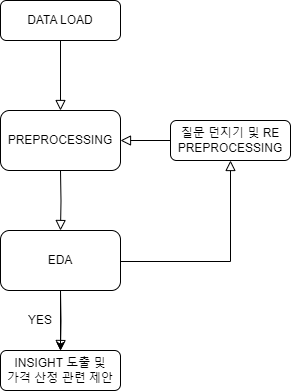

The diagram above was exported from draw.io. Its source (the exported page's mxGraphModel, read from the mxfile embedded in the PNG):
<mxGraphModel dx="472" dy="748" grid="1" gridSize="10" guides="1" tooltips="1" connect="1" arrows="1" fold="1" page="1" pageScale="1" pageWidth="827" pageHeight="1169" math="0" shadow="0">
  <root>
    <mxCell id="WIyWlLk6GJQsqaUBKTNV-0" />
    <mxCell id="WIyWlLk6GJQsqaUBKTNV-1" parent="WIyWlLk6GJQsqaUBKTNV-0" />
    <mxCell id="WIyWlLk6GJQsqaUBKTNV-2" value="" style="rounded=0;html=1;jettySize=auto;orthogonalLoop=1;fontSize=11;endArrow=block;endFill=0;endSize=8;strokeWidth=1;shadow=0;labelBackgroundColor=none;edgeStyle=orthogonalEdgeStyle;entryX=0.5;entryY=0;entryDx=0;entryDy=0;" parent="WIyWlLk6GJQsqaUBKTNV-1" source="WIyWlLk6GJQsqaUBKTNV-3" target="enlWI4RYOdcBnIPvA4hp-1" edge="1">
      <mxGeometry relative="1" as="geometry">
        <mxPoint x="220" y="170" as="targetPoint" />
      </mxGeometry>
    </mxCell>
    <mxCell id="WIyWlLk6GJQsqaUBKTNV-3" value="DATA LOAD" style="rounded=1;whiteSpace=wrap;html=1;fontSize=12;glass=0;strokeWidth=1;shadow=0;" parent="WIyWlLk6GJQsqaUBKTNV-1" vertex="1">
      <mxGeometry x="160" y="80" width="120" height="40" as="geometry" />
    </mxCell>
    <mxCell id="WIyWlLk6GJQsqaUBKTNV-4" value="" style="rounded=0;html=1;jettySize=auto;orthogonalLoop=1;fontSize=11;endArrow=block;endFill=0;endSize=8;strokeWidth=1;shadow=0;labelBackgroundColor=none;edgeStyle=orthogonalEdgeStyle;entryX=0.5;entryY=0;entryDx=0;entryDy=0;" parent="WIyWlLk6GJQsqaUBKTNV-1" target="enlWI4RYOdcBnIPvA4hp-3" edge="1">
      <mxGeometry y="20" relative="1" as="geometry">
        <mxPoint as="offset" />
        <mxPoint x="220" y="250" as="sourcePoint" />
        <mxPoint x="220" y="290" as="targetPoint" />
      </mxGeometry>
    </mxCell>
    <mxCell id="WIyWlLk6GJQsqaUBKTNV-5" value="" style="edgeStyle=orthogonalEdgeStyle;rounded=0;html=1;jettySize=auto;orthogonalLoop=1;fontSize=11;endArrow=block;endFill=0;endSize=8;strokeWidth=1;shadow=0;labelBackgroundColor=none;entryX=0.5;entryY=1;entryDx=0;entryDy=0;" parent="WIyWlLk6GJQsqaUBKTNV-1" target="WIyWlLk6GJQsqaUBKTNV-7" edge="1">
      <mxGeometry y="10" relative="1" as="geometry">
        <mxPoint as="offset" />
        <mxPoint x="280" y="340" as="sourcePoint" />
        <mxPoint x="390" y="250" as="targetPoint" />
        <Array as="points">
          <mxPoint x="280" y="341" />
          <mxPoint x="390" y="341" />
        </Array>
      </mxGeometry>
    </mxCell>
    <mxCell id="WIyWlLk6GJQsqaUBKTNV-7" value="질문 던지기 및 RE PREPROCESSING" style="rounded=1;whiteSpace=wrap;html=1;fontSize=12;glass=0;strokeWidth=1;shadow=0;" parent="WIyWlLk6GJQsqaUBKTNV-1" vertex="1">
      <mxGeometry x="330" y="200" width="120" height="40" as="geometry" />
    </mxCell>
    <mxCell id="WIyWlLk6GJQsqaUBKTNV-8" value="" style="rounded=0;html=1;jettySize=auto;orthogonalLoop=1;fontSize=11;endArrow=block;endFill=0;endSize=8;strokeWidth=1;shadow=0;labelBackgroundColor=none;edgeStyle=orthogonalEdgeStyle;" parent="WIyWlLk6GJQsqaUBKTNV-1" target="WIyWlLk6GJQsqaUBKTNV-11" edge="1">
      <mxGeometry x="0.3333" y="20" relative="1" as="geometry">
        <mxPoint as="offset" />
        <mxPoint x="220" y="370" as="sourcePoint" />
      </mxGeometry>
    </mxCell>
    <mxCell id="WIyWlLk6GJQsqaUBKTNV-11" value="INSIGHT 도출 및&lt;br&gt;가격 산정 관련 제안" style="rounded=1;whiteSpace=wrap;html=1;fontSize=12;glass=0;strokeWidth=1;shadow=0;" parent="WIyWlLk6GJQsqaUBKTNV-1" vertex="1">
      <mxGeometry x="160" y="430" width="120" height="40" as="geometry" />
    </mxCell>
    <mxCell id="enlWI4RYOdcBnIPvA4hp-1" value="PREPROCESSING" style="rounded=1;whiteSpace=wrap;html=1;" parent="WIyWlLk6GJQsqaUBKTNV-1" vertex="1">
      <mxGeometry x="160" y="190" width="120" height="60" as="geometry" />
    </mxCell>
    <mxCell id="enlWI4RYOdcBnIPvA4hp-7" value="" style="edgeStyle=orthogonalEdgeStyle;rounded=0;orthogonalLoop=1;jettySize=auto;html=1;" parent="WIyWlLk6GJQsqaUBKTNV-1" source="enlWI4RYOdcBnIPvA4hp-3" target="WIyWlLk6GJQsqaUBKTNV-11" edge="1">
      <mxGeometry relative="1" as="geometry" />
    </mxCell>
    <mxCell id="enlWI4RYOdcBnIPvA4hp-3" value="EDA" style="rounded=1;whiteSpace=wrap;html=1;" parent="WIyWlLk6GJQsqaUBKTNV-1" vertex="1">
      <mxGeometry x="160" y="310" width="120" height="60" as="geometry" />
    </mxCell>
    <mxCell id="enlWI4RYOdcBnIPvA4hp-6" value="" style="rounded=0;html=1;jettySize=auto;orthogonalLoop=1;fontSize=11;endArrow=block;endFill=0;endSize=8;strokeWidth=1;shadow=0;labelBackgroundColor=none;edgeStyle=orthogonalEdgeStyle;entryX=1;entryY=0.5;entryDx=0;entryDy=0;exitX=0;exitY=0.5;exitDx=0;exitDy=0;" parent="WIyWlLk6GJQsqaUBKTNV-1" source="WIyWlLk6GJQsqaUBKTNV-7" target="enlWI4RYOdcBnIPvA4hp-1" edge="1">
      <mxGeometry y="20" relative="1" as="geometry">
        <mxPoint as="offset" />
        <mxPoint x="300" y="200" as="sourcePoint" />
        <mxPoint x="300" y="260" as="targetPoint" />
      </mxGeometry>
    </mxCell>
    <UserObject label="YES" placeholders="1" name="Variable" id="enlWI4RYOdcBnIPvA4hp-8">
      <mxCell style="text;html=1;strokeColor=none;fillColor=none;align=center;verticalAlign=middle;whiteSpace=wrap;overflow=hidden;" parent="WIyWlLk6GJQsqaUBKTNV-1" vertex="1">
        <mxGeometry x="180" y="390" width="40" height="20" as="geometry" />
      </mxCell>
    </UserObject>
  </root>
</mxGraphModel>